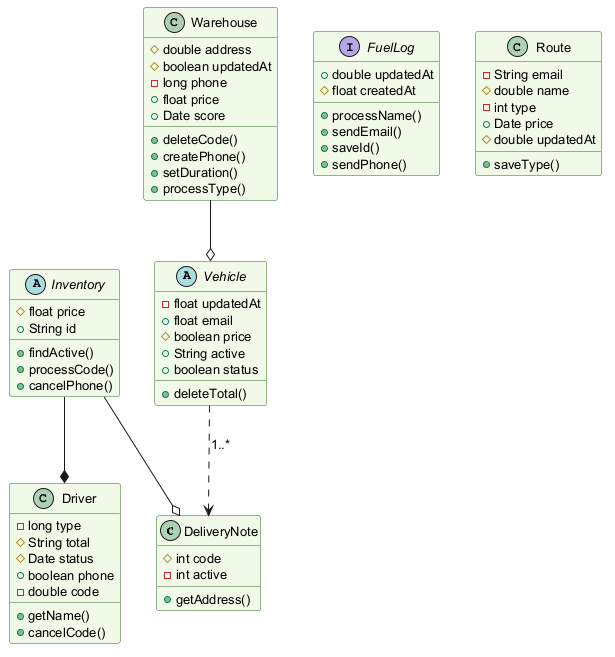

The diagram above was rendered by PlantUML. Its source (embedded in the PNG):
@startuml
skinparam backgroundColor #FFFFFF
skinparam classBackgroundColor #F1F8E9
skinparam classBorderColor #33691E
skinparam defaultFontSize 13
class DeliveryNote {
  #int code
  -int active
  +getAddress()
}
abstract class Inventory {
  #float price
  +String id
  +findActive()
  +processCode()
  +cancelPhone()
}
interface FuelLog {
  +double updatedAt
  #float createdAt
  +processName()
  +sendEmail()
  +saveId()
  +sendPhone()
}
class Route {
  -String email
  #double name
  -int type
  +Date price
  #double updatedAt
  +saveType()
}
class Driver {
  -long type
  #String total
  #Date status
  +boolean phone
  -double code
  +getName()
  +cancelCode()
}
class Warehouse {
  #double address
  #boolean updatedAt
  -long phone
  +float price
  +Date score
  +deleteCode()
  +createPhone()
  +setDuration()
  +processType()
}
abstract class Vehicle {
  -float updatedAt
  +float email
  #boolean price
  +String active
  +boolean status
  +deleteTotal()
}
Inventory --o DeliveryNote
Inventory --* Driver
Vehicle ..> DeliveryNote : "1..*"
Warehouse --o Vehicle
@enduml